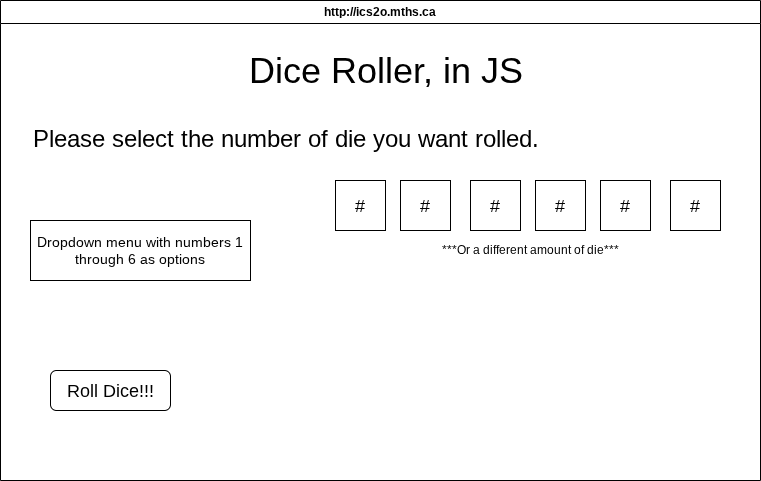

The diagram above was exported from draw.io. Its source (the exported page's mxGraphModel, read from the mxfile embedded in the PNG):
<mxGraphModel dx="1152" dy="561" grid="1" gridSize="10" guides="1" tooltips="1" connect="1" arrows="1" fold="1" page="1" pageScale="1" pageWidth="850" pageHeight="1100" math="0" shadow="0">
  <root>
    <mxCell id="0" />
    <mxCell id="1" parent="0" />
    <mxCell id="7" value="http://ics2o.mths.ca" style="swimlane;whiteSpace=wrap;html=1;" parent="1" vertex="1">
      <mxGeometry x="40" y="40" width="760" height="480" as="geometry" />
    </mxCell>
    <mxCell id="8" value="&lt;font style=&quot;font-size: 36px;&quot;&gt;Dice Roller, in JS&lt;/font&gt;" style="text;html=1;align=center;verticalAlign=middle;resizable=0;points=[];autosize=1;strokeColor=none;fillColor=none;" parent="7" vertex="1">
      <mxGeometry x="235" y="40" width="300" height="60" as="geometry" />
    </mxCell>
    <mxCell id="9" value="&lt;font style=&quot;font-size: 24px;&quot;&gt;Please select the number of die you want rolled.&lt;/font&gt;" style="text;html=1;align=center;verticalAlign=middle;resizable=0;points=[];autosize=1;strokeColor=none;fillColor=none;" parent="7" vertex="1">
      <mxGeometry x="20" y="120" width="530" height="40" as="geometry" />
    </mxCell>
    <mxCell id="12" value="&lt;font style=&quot;font-size: 14px;&quot;&gt;Dropdown menu with numbers 1 through 6 as options&lt;/font&gt;" style="whiteSpace=wrap;html=1;" parent="7" vertex="1">
      <mxGeometry x="30" y="220" width="220" height="60" as="geometry" />
    </mxCell>
    <mxCell id="13" value="&lt;font style=&quot;font-size: 18px;&quot;&gt;#&lt;/font&gt;" style="whiteSpace=wrap;html=1;" parent="7" vertex="1">
      <mxGeometry x="400" y="180" width="50" height="50" as="geometry" />
    </mxCell>
    <mxCell id="14" value="&lt;font style=&quot;font-size: 18px;&quot;&gt;#&lt;/font&gt;" style="whiteSpace=wrap;html=1;" parent="7" vertex="1">
      <mxGeometry x="535" y="180" width="50" height="50" as="geometry" />
    </mxCell>
    <mxCell id="15" value="&lt;font style=&quot;font-size: 18px;&quot;&gt;#&lt;/font&gt;" style="whiteSpace=wrap;html=1;" parent="7" vertex="1">
      <mxGeometry x="335" y="180" width="50" height="50" as="geometry" />
    </mxCell>
    <mxCell id="16" value="&lt;font style=&quot;font-size: 18px;&quot;&gt;#&lt;/font&gt;" style="whiteSpace=wrap;html=1;" parent="7" vertex="1">
      <mxGeometry x="600" y="180" width="50" height="50" as="geometry" />
    </mxCell>
    <mxCell id="17" value="&lt;font style=&quot;font-size: 18px;&quot;&gt;#&lt;/font&gt;" style="whiteSpace=wrap;html=1;" parent="7" vertex="1">
      <mxGeometry x="670" y="180" width="50" height="50" as="geometry" />
    </mxCell>
    <mxCell id="18" value="&lt;font style=&quot;font-size: 18px;&quot;&gt;#&lt;/font&gt;" style="whiteSpace=wrap;html=1;" parent="7" vertex="1">
      <mxGeometry x="470" y="180" width="50" height="50" as="geometry" />
    </mxCell>
    <mxCell id="19" value="&lt;font style=&quot;font-size: 18px;&quot;&gt;Roll Dice!!!&lt;/font&gt;" style="rounded=1;whiteSpace=wrap;html=1;" parent="7" vertex="1">
      <mxGeometry x="50" y="370" width="120" height="40" as="geometry" />
    </mxCell>
    <mxCell id="20" value="***Or a different amount of die***" style="text;html=1;align=center;verticalAlign=middle;resizable=0;points=[];autosize=1;strokeColor=none;fillColor=none;" parent="7" vertex="1">
      <mxGeometry x="430" y="235" width="200" height="30" as="geometry" />
    </mxCell>
  </root>
</mxGraphModel>